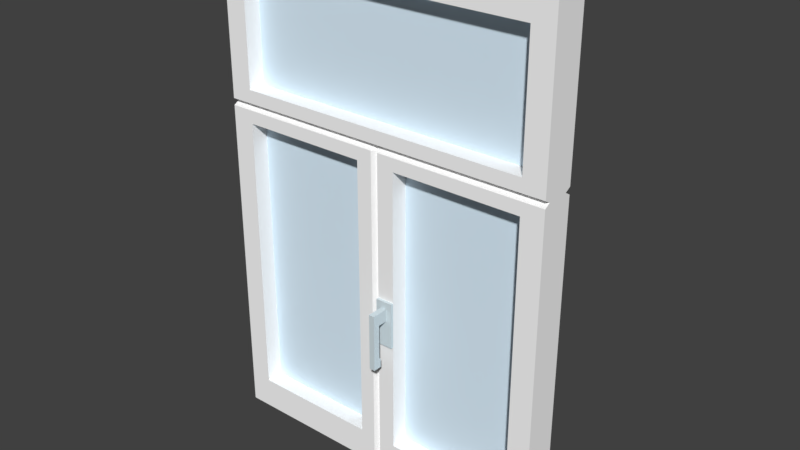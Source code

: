 # Source: FENSTER_11.blend  (saved by Blender 2.79.0; exported with 4.5.12 LTS)
import bpy
from mathutils import Matrix  # noqa: F401  (used for matrix-valued properties, if any)

bpy.ops.wm.read_factory_settings(use_empty=True)
scene = bpy.context.scene
scene.name = 'Scene'

# ---- collections
col_collection_1 = bpy.data.collections.new('Collection 1'); scene.collection.children.link(col_collection_1)

# ---- materials (node trees are filled in below, after node groups)
mat_material_002 = bpy.data.materials.new('Material.002')
mat_material_002.alpha_threshold = 0.0
mat_material_002.use_transparent_shadow = False
mat_material_002.diffuse_color = (1.0, 1.0, 1.0, 1.0)
mat_material_002.roughness = 0.5
mat_material_003 = bpy.data.materials.new('Material.003')
mat_material_003.alpha_threshold = 0.0
mat_material_003.use_transparent_shadow = False
mat_material_003.diffuse_color = (0.6632, 0.7604, 0.8, 1.0)
mat_material_003.roughness = 0.5
mat_material_001 = bpy.data.materials.new('Material.001')
mat_material_001.alpha_threshold = 0.0
mat_material_001.use_transparent_shadow = False
mat_material_001.diffuse_color = (0.7379, 0.8879, 1.0, 1.0)
mat_material_001.roughness = 0.5
mat_material_001.specular_intensity = 0.8

# ---- material node trees

# ---- world
world_world = bpy.data.worlds.new('World'); scene.world = world_world
world_world.color = (0.05088, 0.05088, 0.05088)
world_world.use_sun_shadow = False
world_world.sun_shadow_jitter_overblur = 0.0
world_world.cycles.sampling_method = 'MANUAL'

# ---- meshes
me_cube_001 = bpy.data.meshes.new('Cube.001')
me_cube_001.from_pydata([(-1.0, -1.0, -1.0), (-1.0, -1.0, 1.014), (-1.0, 1.0, -1.0), (-1.0, 1.0, 1.014), (1.0, -1.0, -1.0), (1.0, -1.0, 1.014), (1.0, 1.0, -1.0), (1.0, 1.0, 1.014), (0.0, 0.7327, -1.0), (0.0, -0.7327, -1.0), (-1.0, -1.0, 0.4072), (-1.0, 1.0, 0.4072), (1.0, 1.0, 0.4072), (1.0, -1.0, 0.4072), (0.0, -1.0, 0.4072), (0.0, 1.0, 0.4072), (-0.8687, 1.0, -1.0), (-0.8687, -1.0, 1.014), (-0.8687, 1.0, 1.014), (-0.8687, -1.0, -1.0), (-0.8687, 1.0, 0.4072), (-0.8687, -1.0, 0.4072), (0.8705, 1.0, 1.014), (0.8705, -1.0, -1.0), (0.8705, 1.0, -1.0), (0.8705, -1.0, 1.014), (0.8705, -1.0, 0.4072), (0.8705, 1.0, 0.4072), (-1.0, -1.0, 0.9072), (-1.0, 1.0, 0.9072), (1.0, 1.0, 0.9072), (1.0, -1.0, 0.9072), (-0.8687, 1.0, 0.9072), (-0.8687, -1.0, 0.9072), (0.8705, -1.0, 0.9072), (0.8705, 1.0, 0.9072), (-0.8687, 0.6537, 0.3383), (-0.8687, -0.6537, 0.3383), (0.0, 0.6537, 0.3383), (0.0, -0.6537, 0.3383), (1.0, -0.6537, 0.3383), (1.0, 0.6537, 0.3383), (-1.0, 0.6537, 0.3383), (-1.0, -0.6537, 0.3383), (-1.0, 1.0, 0.2694), (1.0, 1.0, 0.2694), (1.0, -1.0, 0.2694), (0.0, -0.7327, 0.2694), (0.0, 0.7327, 0.2694), (-1.0, -1.0, 0.2694), (-0.8687, -1.0, 0.2694), (-0.8687, 1.0, 0.2694), (0.8705, 1.0, 0.2694), (0.8705, -1.0, 0.2694), (-1.0, 1.0, -0.9229), (1.0, 1.0, -0.9229), (1.0, -1.0, -0.9229), (0.0, -0.7327, -0.9229), (0.0, 0.7327, -0.9229), (-0.8687, -1.0, -0.9229), (-0.8687, 1.0, -0.9229), (0.8705, 1.0, -0.9229), (0.8705, -1.0, -0.9229), (-1.0, -1.0, -0.9229), (0.1205, 1.0, -1.0), (0.1205, -1.0, 0.4072), (0.1205, -1.0, -1.0), (0.1205, 1.0, 0.4072), (0.1205, 1.0, 0.2694), (0.1205, -1.0, 0.2694), (0.1205, -1.0, -0.9229), (0.1205, 1.0, -0.9229), (-0.1111, -1.0, -1.0), (-0.1111, 1.0, 0.4072), (-0.1111, 1.0, -1.0), (-0.1111, -1.0, 0.4072), (-0.1111, -1.0, 0.2694), (-0.1111, 1.0, 0.2694), (-0.1111, 1.0, -0.9229), (-0.1111, -1.0, -0.9229), (-1.0, 1.0, -1.057), (-1.0, -1.0, -1.057), (-0.8687, 1.0, -1.057), (1.0, -1.0, -1.057), (1.0, 1.0, -1.057), (0.8705, -1.0, -1.057), (0.1205, 1.0, -1.057), (0.0, 0.7327, -1.057), (-0.1111, -1.0, -1.057), (0.0, -0.7327, -1.057), (-0.1111, 1.0, -1.057), (-0.8687, -1.0, -1.057), (0.1205, -1.0, -1.057), (0.8705, 1.0, -1.057), (0.8705, 0.6537, 0.3383), (0.8705, -0.6537, 0.3383), (0.1205, 0.6537, 0.3383), (0.1205, -0.6537, 0.3383), (-0.1111, -0.6537, 0.3383), (-0.1111, 0.6537, 0.3383), (-1.0, -1.0, 0.352), (-0.8687, 1.0, 0.352), (-0.8687, -1.0, 0.352), (0.0, 1.0, 0.352), (0.0, -1.0, 0.352), (1.0, -1.0, 0.352), (1.0, 1.0, 0.352), (-1.0, 1.0, 0.352), (-0.1111, 1.0, 0.352), (-0.1111, -1.0, 0.352), (0.1205, -1.0, 0.352), (0.1205, 1.0, 0.352), (0.8705, -1.0, 0.352), (0.8705, 1.0, 0.352), (-1.0, -1.0, 0.3236), (-1.0, 1.0, 0.3236), (1.0, 1.0, 0.3236), (1.0, -1.0, 0.3236), (0.0, -0.7327, 0.3236), (0.0, 0.7327, 0.3236), (-0.8687, -1.0, 0.3236), (-0.8687, 1.0, 0.3236), (0.8705, 1.0, 0.3236), (0.8705, -1.0, 0.3236), (0.1205, 1.0, 0.3236), (0.1205, -1.0, 0.3236), (-0.1111, -1.0, 0.3236), (-0.1111, 1.0, 0.3236), (0.02109, 1.0, -1.0), (0.02109, -1.0, 0.4072), (0.02109, -1.0, 0.2694), (0.02109, -1.0, -0.9229), (0.02109, -1.0, -1.0), (0.02109, 1.0, 0.4072), (0.02109, 1.0, 0.2694), (0.02109, 1.0, -0.9229), (0.02109, 1.0, -1.057), (0.02109, -1.0, -1.057), (0.02109, 0.6537, 0.3383), (0.02109, -0.6537, 0.3383), (0.02109, 1.0, 0.352), (0.02109, -1.0, 0.352), (0.02109, -1.0, 0.3236), (0.02109, 1.0, 0.3236), (-0.0207, -1.0, -1.0), (-0.0207, 1.0, 0.4072), (-0.0207, -0.6537, 0.3383), (-0.0207, 1.0, 0.2694), (-0.0207, 1.0, -0.9229), (-0.0207, 1.0, -1.0), (-0.0207, -1.0, 0.4072), (-0.0207, -1.0, 0.2694), (-0.0207, -1.0, -0.9229), (-0.0207, -1.0, -1.057), (-0.0207, 1.0, -1.057), (-0.0207, 0.6537, 0.3383), (-0.0207, -1.0, 0.352), (-0.0207, 1.0, 0.352), (-0.0207, 1.0, 0.3236), (-0.0207, -1.0, 0.3236), (0.0, -0.7327, -0.4568), (0.0, 0.7327, -0.4568), (0.1205, -1.0, -0.4568), (0.1205, 1.0, -0.4568), (-0.1111, 1.0, -0.4568), (-0.1111, -1.0, -0.4568), (0.02109, 1.0, -0.4568), (0.02109, -1.0, -0.4568), (-0.0207, -1.0, -0.4568), (-0.0207, 1.0, -0.4568), (0.0, -0.7327, -0.2645), (0.0, 0.7327, -0.2645), (0.1205, -1.0, -0.2645), (0.1205, 1.0, -0.2645), (-0.1111, 1.0, -0.2645), (-0.1111, -1.0, -0.2645), (0.02109, 1.0, -0.2645), (0.02109, -1.0, -0.2645), (-0.0207, -1.0, -0.2645), (-0.0207, 1.0, -0.2645), (0.05423, -1.0, -1.0), (0.08737, -1.0, -1.0), (0.05423, 1.0, 0.4072), (0.08737, 1.0, 0.4072), (0.05423, 1.0, 0.2694), (0.08737, 1.0, 0.2694), (0.05423, 1.0, -0.9229), (0.08737, 1.0, -0.9229), (0.05423, -1.0, -1.057), (0.08737, -1.0, -1.057), (0.05423, 0.6537, 0.3383), (0.08737, 0.6537, 0.3383), (0.05423, 1.0, 0.352), (0.08737, 1.0, 0.352), (0.05423, 1.0, 0.3236), (0.08737, 1.0, 0.3236), (0.08737, 1.0, -1.0), (0.05423, 1.0, -1.0), (0.08737, -1.0, 0.4072), (0.05423, -1.0, 0.4072), (0.08737, -1.0, 0.2694), (0.05423, -1.0, 0.2694), (0.08737, -1.0, -0.9229), (0.05423, -1.0, -0.9229), (0.08737, 1.0, -1.057), (0.05423, 1.0, -1.057), (0.08737, -0.6537, 0.3383), (0.05423, -0.6537, 0.3383), (0.08737, -1.0, 0.352), (0.05423, -1.0, 0.352), (0.08737, -1.0, 0.3236), (0.05423, -1.0, 0.3236), (0.08737, -1.0, -0.4568), (0.05423, -1.0, -0.4568), (0.05423, 1.0, -0.4568), (0.08737, 1.0, -0.4568), (0.08737, -1.0, -0.2645), (0.05423, -1.0, -0.2645), (0.05423, 1.0, -0.2645), (0.08737, 1.0, -0.2645), (0.0, -0.7327, -0.293), (0.0, -0.7327, -0.3453), (0.0, 0.7327, -0.293), (0.0, 0.7327, -0.3453), (0.1205, -1.0, -0.293), (0.1205, -1.0, -0.3453), (0.1205, 1.0, -0.293), (0.1205, 1.0, -0.3453), (-0.1111, 1.0, -0.293), (-0.1111, 1.0, -0.3453), (-0.1111, -1.0, -0.293), (-0.1111, -1.0, -0.3453), (0.02109, 1.0, -0.293), (0.02109, 1.0, -0.3453), (0.02109, -1.0, -0.293), (0.02109, -1.0, -0.3453), (-0.0207, -1.0, -0.293), (-0.0207, -1.0, -0.3453), (-0.0207, 1.0, -0.293), (-0.0207, 1.0, -0.3453), (0.05423, 1.0, -0.293), (0.05423, 1.0, -0.3453), (0.08737, 1.0, -0.293), (0.08737, 1.0, -0.3453), (0.08737, -1.73, -0.4949), (0.08737, -2.14, -0.4949), (0.05423, -2.14, -0.4949), (0.05423, -1.73, -0.4949), (0.1205, -1.165, -0.3453), (0.1205, -1.165, -0.4568), (0.02109, -1.165, -0.3453), (0.02109, -1.165, -0.4568), (0.05423, -1.165, -0.4568), (0.05423, -1.165, -0.2645), (0.02109, -1.165, -0.2645), (0.08737, -1.165, -0.4568), (0.1205, -1.165, -0.2645), (0.08737, -1.165, -0.2645), (0.08737, -1.165, -0.3453), (0.05423, -1.165, -0.3453), (0.1205, -1.165, -0.293), (0.02109, -1.165, -0.293), (0.08737, -1.165, -0.293), (0.05423, -1.165, -0.293), (0.08737, -1.73, -0.293), (0.08737, -1.73, -0.3443), (0.05423, -1.73, -0.293), (0.05423, -1.73, -0.3443), (0.08737, -2.14, -0.293), (0.08737, -2.14, -0.3443), (0.05423, -2.14, -0.293), (0.05423, -2.14, -0.3443), (0.08737, -1.73, -0.5314), (0.05423, -1.73, -0.5314), (0.08737, -2.14, -0.5314), (0.05423, -2.14, -0.5314), (0.08737, -1.629, -0.4949), (0.05423, -1.629, -0.4949), (0.08737, -1.629, -0.5314), (0.05423, -1.629, -0.5314), (-0.8687, 4.186, -1.0), (-1.0, 4.186, -1.0), (0.02109, 4.186, -1.0), (0.0, 4.186, -1.0), (0.0, 4.186, -1.057), (-0.1111, 4.186, -1.0), (1.0, 4.186, -1.0), (0.8705, 4.186, -1.0), (0.1205, 4.186, -1.0), (0.8705, 4.186, -1.057), (-0.0207, 4.186, -1.0), (1.0, 4.186, -1.057), (-0.8687, 4.186, -1.057), (-1.0, 4.186, -1.057), (0.02109, 4.186, -1.057), (-0.1111, 4.186, -1.057), (0.1205, 4.186, -1.057), (-0.0207, 4.186, -1.057), (0.05423, 4.186, -1.0), (0.05423, 4.186, -1.057), (0.08737, 4.186, -1.0), (0.08737, 4.186, -1.057), (-0.9181, 0.01653, -0.9342), (-0.9181, 0.01653, 0.9793), (-0.9181, 0.361, -0.9342), (-0.9181, 0.361, 0.9793), (0.8776, 0.01653, -0.9342), (0.8776, 0.01653, 0.9793), (0.8776, 0.361, -0.9342), (0.8776, 0.361, 0.9793)], [], [(28, 1, 3, 29), (35, 22, 7, 30), (30, 7, 5, 31), (33, 17, 1, 28), (205, 136, 294, 299), (18, 3, 1, 17), (128, 197, 298, 282), (157, 145, 15, 103), (141, 129, 14, 104), (102, 21, 10, 100), (106, 12, 13, 105), (113, 27, 12, 106), (100, 10, 11, 107), (109, 75, 21, 102), (107, 11, 20, 101), (29, 3, 18, 32), (149, 8, 283, 290), (18, 22, 35, 32), (18, 17, 25, 22), (111, 67, 27, 113), (105, 13, 26, 112), (31, 5, 25, 34), (7, 22, 25, 5), (16, 74, 285, 280), (71, 70, 62, 61), (20, 32, 33, 21), (13, 31, 34, 26), (11, 29, 32, 20), (21, 33, 28, 10), (12, 30, 31, 13), (27, 35, 30, 12), (114, 43, 42, 115), (126, 98, 37, 120), (115, 42, 36, 121), (124, 96, 94, 122), (117, 40, 95, 123), (195, 191, 96, 124), (123, 95, 97, 125), (56, 46, 53, 62), (79, 78, 60, 59), (54, 44, 51, 60), (26, 34, 35, 27), (63, 49, 44, 54), (61, 52, 45, 55), (55, 45, 46, 56), (59, 50, 49, 63), (177, 130, 47, 170), (179, 147, 48, 171), (149, 148, 58, 8), (132, 131, 57, 9), (19, 59, 63, 0), (6, 55, 56, 4), (24, 61, 55, 6), (0, 63, 54, 2), (72, 79, 59, 19), (2, 54, 60, 16), (64, 71, 61, 24), (4, 56, 62, 23), (196, 187, 71, 64), (23, 62, 70, 66), (145, 150, 14, 15), (219, 185, 68, 173), (75, 73, 20, 21), (172, 173, 68, 69), (193, 183, 67, 111), (112, 26, 65, 110), (25, 17, 33, 34), (144, 152, 79, 72), (16, 60, 78, 74), (59, 60, 51, 50), (178, 151, 76, 175), (156, 150, 75, 109), (101, 20, 73, 108), (8, 128, 282, 283), (32, 35, 34, 33), (76, 50, 51, 77), (68, 52, 53, 69), (121, 36, 99, 127), (61, 62, 53, 52), (174, 175, 76, 77), (93, 84, 83, 85), (154, 87, 89, 153), (80, 82, 91, 81), (86, 93, 85, 92), (204, 86, 92, 189), (82, 90, 88, 91), (154, 90, 295, 297), (6, 4, 83, 84), (0, 2, 80, 81), (67, 65, 26, 27), (129, 133, 15, 14), (159, 146, 98, 126), (10, 28, 29, 11), (122, 94, 41, 116), (116, 41, 40, 117), (120, 37, 43, 114), (142, 139, 39, 118), (158, 155, 38, 119), (36, 101, 108, 99), (146, 156, 109, 98), (95, 112, 110, 97), (191, 193, 111, 96), (40, 105, 112, 95), (96, 111, 113, 94), (42, 107, 101, 36), (98, 109, 102, 37), (43, 100, 107, 42), (94, 113, 106, 41), (41, 106, 105, 40), (37, 102, 100, 43), (139, 141, 104, 39), (155, 157, 103, 38), (147, 158, 119, 48), (130, 142, 118, 47), (50, 120, 114, 49), (45, 116, 117, 46), (52, 122, 116, 45), (151, 159, 126, 76), (51, 121, 127, 77), (53, 123, 125, 69), (185, 195, 124, 68), (46, 117, 123, 53), (68, 124, 122, 52), (44, 115, 121, 51), (76, 126, 120, 50), (49, 114, 115, 44), (48, 119, 143, 134), (201, 211, 142, 130), (207, 209, 141, 139), (38, 103, 140, 138), (211, 207, 139, 142), (199, 182, 133, 129), (87, 136, 137, 89), (103, 15, 133, 140), (171, 48, 134, 176), (8, 58, 135, 128), (180, 203, 131, 132), (217, 201, 130, 177), (119, 38, 138, 143), (209, 199, 129, 141), (6, 84, 291, 286), (47, 118, 159, 151), (77, 127, 158, 147), (99, 108, 157, 155), (39, 104, 156, 146), (127, 99, 155, 158), (118, 39, 146, 159), (90, 154, 153, 88), (104, 14, 150, 156), (170, 47, 151, 178), (9, 57, 152, 144), (73, 75, 150, 145), (74, 78, 148, 149), (174, 77, 147, 179), (2, 16, 280, 281), (108, 73, 145, 157), (78, 164, 169, 148), (57, 160, 168, 152), (203, 213, 167, 131), (58, 161, 166, 135), (78, 79, 165, 164), (152, 168, 165, 79), (70, 71, 163, 162), (187, 215, 163, 71), (148, 169, 161, 58), (131, 167, 160, 57), (228, 174, 179, 238), (220, 170, 178, 236), (222, 171, 176, 232), (228, 230, 175, 174), (236, 178, 175, 230), (224, 226, 173, 172), (242, 219, 173, 226), (238, 179, 171, 222), (234, 177, 170, 220), (232, 176, 218, 240), (240, 218, 219, 242), (135, 166, 214, 186), (186, 214, 215, 187), (70, 162, 212, 202), (202, 212, 213, 203), (110, 65, 198, 208), (208, 198, 199, 209), (172, 69, 200, 216), (216, 200, 201, 217), (66, 70, 202, 181), (181, 202, 203, 180), (65, 67, 183, 198), (198, 183, 182, 199), (125, 97, 206, 210), (210, 206, 207, 211), (97, 110, 208, 206), (206, 208, 209, 207), (69, 125, 210, 200), (200, 210, 211, 201), (134, 143, 194, 184), (184, 194, 195, 185), (138, 140, 192, 190), (190, 192, 193, 191), (136, 205, 188, 137), (205, 204, 189, 188), (140, 133, 182, 192), (192, 182, 183, 193), (176, 134, 184, 218), (218, 184, 185, 219), (128, 135, 186, 197), (197, 186, 187, 196), (143, 138, 190, 194), (194, 190, 191, 195), (74, 149, 290, 285), (82, 80, 293, 292), (265, 269, 245, 244), (177, 234, 261, 254), (273, 272, 274, 275), (214, 241, 243, 215), (241, 240, 242, 243), (166, 233, 241, 214), (233, 232, 240, 241), (167, 235, 221, 160), (235, 234, 220, 221), (169, 239, 223, 161), (239, 238, 222, 223), (215, 243, 227, 163), (243, 242, 226, 227), (162, 163, 227, 225), (225, 227, 226, 224), (168, 237, 231, 165), (237, 236, 230, 231), (164, 165, 231, 229), (229, 231, 230, 228), (161, 223, 233, 166), (223, 222, 232, 233), (235, 167, 251, 250), (271, 267, 247, 246), (160, 221, 237, 168), (221, 220, 236, 237), (164, 229, 239, 169), (229, 228, 238, 239), (225, 224, 260, 248), (213, 212, 255, 252), (224, 172, 256, 260), (212, 162, 249, 255), (167, 213, 252, 251), (216, 217, 253, 257), (267, 265, 244, 247), (217, 177, 254, 253), (269, 271, 246, 245), (172, 216, 257, 256), (162, 225, 248, 249), (234, 235, 250, 261), (263, 253, 254, 261), (260, 256, 257, 262), (262, 257, 253, 263), (255, 258, 259, 252), (259, 258, 265, 267), (249, 248, 258, 255), (248, 260, 262, 258), (252, 259, 250, 251), (259, 263, 261, 250), (264, 266, 270, 268), (262, 263, 266, 264), (263, 259, 267, 266), (258, 262, 264, 265), (269, 268, 270, 271), (266, 267, 271, 270), (246, 247, 273, 275), (265, 264, 268, 269), (245, 246, 275, 274), (244, 245, 274, 272), (273, 247, 277, 279), (277, 276, 278, 279), (244, 272, 278, 276), (272, 273, 279, 278), (247, 244, 276, 277), (9, 144, 153, 89), (132, 9, 89, 137), (180, 132, 137, 188), (181, 180, 188, 189), (66, 181, 189, 92), (144, 72, 88, 153), (4, 23, 85, 83), (19, 0, 81, 91), (72, 19, 91, 88), (23, 66, 92, 85), (280, 285, 295, 292), (300, 288, 296, 301), (281, 280, 292, 293), (290, 283, 284, 297), (287, 286, 291, 289), (288, 287, 289, 296), (283, 282, 294, 284), (285, 290, 297, 295), (282, 298, 299, 294), (298, 300, 301, 299), (84, 93, 289, 291), (64, 24, 287, 288), (136, 87, 284, 294), (196, 64, 288, 300), (86, 204, 301, 296), (197, 196, 300, 298), (93, 86, 296, 289), (204, 205, 299, 301), (80, 2, 281, 293), (90, 82, 292, 295), (24, 6, 286, 287), (87, 154, 297, 284), (302, 303, 305, 304), (304, 305, 309, 308), (308, 309, 307, 306), (306, 307, 303, 302), (304, 308, 306, 302), (309, 305, 303, 307)])
me_cube_001.polygons.foreach_set('material_index', [0, 0, 0, 0, 0, 0, 0, 0, 0, 0, 0, 0, 0, 0, 0, 0, 0, 0, 0, 0, 0, 0, 0, 0, 0, 0, 0, 0, 0, 0, 0, 0, 0, 0, 0, 0, 0, 0, 0, 0, 0, 0, 0, 0, 0, 0, 0, 0, 0, 0, 0, 0, 0, 0, 0, 0, 0, 0, 0, 0, 0, 0, 0, 0, 0, 0, 0, 0, 0, 0, 0, 0, 0, 0, 0, 0, 0, 0, 0, 0, 0, 0, 0, 0, 0, 0, 0, 0, 0, 0, 0, 0, 0, 0, 0, 0, 0, 0, 0, 0, 0, 0, 0, 0, 0, 0, 0, 0, 0, 0, 0, 0, 0, 0, 0, 0, 0, 0, 0, 0, 0, 0, 0, 0, 0, 0, 0, 0, 0, 0, 0, 0, 0, 0, 0, 0, 0, 0, 0, 0, 0, 0, 0, 0, 0, 0, 0, 0, 0, 0, 0, 0, 0, 0, 0, 0, 0, 0, 0, 0, 0, 0, 0, 0, 0, 0, 0, 0, 0, 0, 0, 0, 0, 0, 0, 0, 0, 0, 0, 0, 0, 0, 0, 0, 0, 0, 0, 0, 0, 0, 0, 0, 0, 0, 0, 0, 0, 0, 0, 0, 0, 0, 0, 0, 0, 0, 0, 0, 0, 0, 0, 1, 1, 1, 0, 0, 0, 0, 0, 0, 0, 0, 0, 0, 0, 0, 0, 0, 0, 0, 0, 0, 1, 1, 0, 0, 0, 0, 1, 1, 1, 1, 1, 1, 1, 1, 1, 1, 1, 1, 1, 1, 1, 1, 1, 1, 1, 1, 1, 1, 1, 1, 1, 1, 1, 1, 1, 1, 1, 1, 1, 1, 1, 1, 0, 0, 0, 0, 0, 0, 0, 0, 0, 0, 0, 0, 0, 0, 0, 0, 0, 0, 0, 0, 0, 0, 0, 0, 0, 0, 0, 0, 0, 0, 0, 0, 2, 2, 2, 2, 2, 2])
me_cube_001.materials.append(mat_material_002)
me_cube_001.materials.append(mat_material_003)
me_cube_001.materials.append(mat_material_001)
me_cube_001.use_remesh_preserve_volume = False
me_cube_001.use_remesh_preserve_attributes = False
me_cube_001.use_mirror_vertex_groups = False
me_cube_001.update()

# ---- objects
ob_cube = bpy.data.objects.new('Cube', me_cube_001)

# ---- transforms, parenting, visibility, modifiers, constraints
ob_cube.location = (-0.01824, 0.04074, 1.776)
ob_cube.scale = (1.123, 0.112, 1.574)
ob_cube.lineart.crease_threshold = 0.0

# ---- collection membership
col_collection_1.objects.link(ob_cube)

# ---- scene / render settings (as saved in the file)
scene.frame_start = 1; scene.frame_end = 250; scene.frame_set(0)
scene.render.engine = 'BLENDER_EEVEE_NEXT'
scene.render.resolution_percentage = 50
scene.render.dither_intensity = 0.0
scene.cycles.use_denoising = False
scene.cycles.samples = 128
scene.cycles.sampling_pattern = 'TABULATED_SOBOL'
scene.cycles.use_adaptive_sampling = False
scene.cycles.use_light_tree = False
scene.cycles.blur_glossy = 0.0
scene.cycles.sample_clamp_indirect = 0.0
scene.view_settings.view_transform = 'Standard'
bpy.context.view_layer.update()

# ---- added for rendering (the .blend has no active camera and no usable light): camera, sun
cam_auto = bpy.data.cameras.new('AutoCamera')
cam_auto.lens = 50.0
cam_auto.sensor_width = 36.0
cam_auto.clip_end = 1000.0
ob_auto_camera = bpy.data.objects.new('AutoCamera', cam_auto)
scene.collection.objects.link(ob_auto_camera)
ob_auto_camera.location = (3.70359, -4.31088, 4.71975)
ob_auto_camera.rotation_euler = (1.09748, -7.21219e-08, 0.694738)
scene.camera = ob_auto_camera
light_auto_sun = bpy.data.lights.new('AutoSun', 'SUN')
light_auto_sun.energy = 3.0
light_auto_sun.angle = 0.0523599
ob_auto_sun = bpy.data.objects.new('AutoSun', light_auto_sun)
scene.collection.objects.link(ob_auto_sun)
ob_auto_sun.rotation_euler = (0.872665, 0.174533, 0.523599)
bpy.context.view_layer.update()
